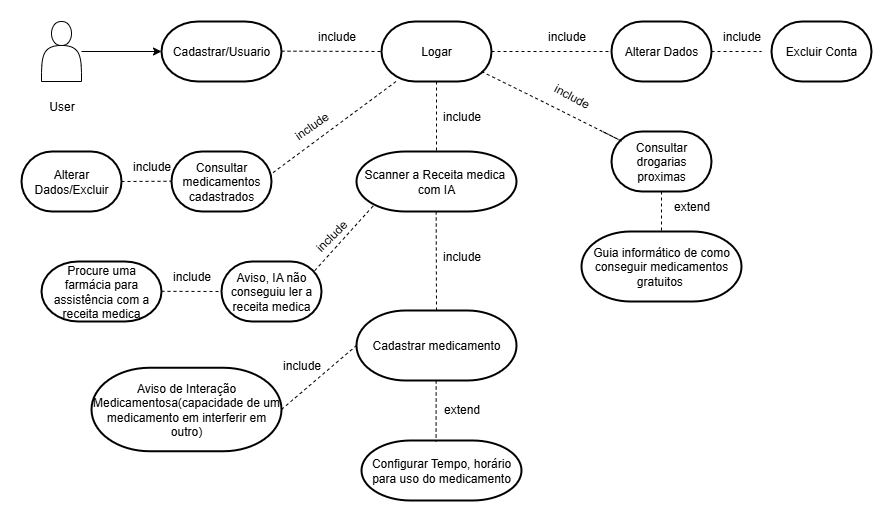

The diagram above was exported from draw.io. Its source (the exported page's mxGraphModel, read from the mxfile embedded in the PNG):
<mxGraphModel dx="1383" dy="815" grid="1" gridSize="10" guides="1" tooltips="1" connect="1" arrows="1" fold="1" page="1" pageScale="1" pageWidth="1169" pageHeight="827" math="0" shadow="0">
  <root>
    <mxCell id="0" />
    <mxCell id="1" parent="0" />
    <mxCell id="yHHFRRJ_wlV2Ph2R1ind-1" value="" style="shape=actor;whiteSpace=wrap;html=1;" parent="1" vertex="1">
      <mxGeometry x="60" y="90" width="40" height="60" as="geometry" />
    </mxCell>
    <mxCell id="yHHFRRJ_wlV2Ph2R1ind-3" value="Cadastrar/Usuario" style="strokeWidth=2;html=1;shape=mxgraph.flowchart.terminator;whiteSpace=wrap;" parent="1" vertex="1">
      <mxGeometry x="180" y="90" width="120" height="60" as="geometry" />
    </mxCell>
    <mxCell id="yHHFRRJ_wlV2Ph2R1ind-4" style="edgeStyle=orthogonalEdgeStyle;rounded=0;orthogonalLoop=1;jettySize=auto;html=1;entryX=0;entryY=0.5;entryDx=0;entryDy=0;entryPerimeter=0;" parent="1" source="yHHFRRJ_wlV2Ph2R1ind-1" target="yHHFRRJ_wlV2Ph2R1ind-3" edge="1">
      <mxGeometry relative="1" as="geometry" />
    </mxCell>
    <mxCell id="yHHFRRJ_wlV2Ph2R1ind-6" value="Logar" style="strokeWidth=2;html=1;shape=mxgraph.flowchart.terminator;whiteSpace=wrap;" parent="1" vertex="1">
      <mxGeometry x="400" y="90" width="110" height="60" as="geometry" />
    </mxCell>
    <mxCell id="yHHFRRJ_wlV2Ph2R1ind-7" value="Configurar Tempo, horário para uso do medicamento" style="strokeWidth=2;html=1;shape=mxgraph.flowchart.terminator;whiteSpace=wrap;" parent="1" vertex="1">
      <mxGeometry x="380" y="509" width="160" height="60" as="geometry" />
    </mxCell>
    <mxCell id="yHHFRRJ_wlV2Ph2R1ind-8" value="Cadastrar medicamento" style="strokeWidth=2;html=1;shape=mxgraph.flowchart.terminator;whiteSpace=wrap;" parent="1" vertex="1">
      <mxGeometry x="375" y="379" width="160" height="70" as="geometry" />
    </mxCell>
    <mxCell id="yHHFRRJ_wlV2Ph2R1ind-11" value="include" style="text;html=1;align=center;verticalAlign=middle;resizable=0;points=[];autosize=1;strokeColor=none;fillColor=none;" parent="1" vertex="1">
      <mxGeometry x="325" y="90" width="60" height="30" as="geometry" />
    </mxCell>
    <mxCell id="yHHFRRJ_wlV2Ph2R1ind-13" value="extend" style="text;html=1;align=center;verticalAlign=middle;resizable=0;points=[];autosize=1;strokeColor=none;fillColor=none;" parent="1" vertex="1">
      <mxGeometry x="450" y="463" width="60" height="30" as="geometry" />
    </mxCell>
    <mxCell id="yHHFRRJ_wlV2Ph2R1ind-14" value="Scanner a Receita medica&amp;nbsp; com IA" style="strokeWidth=2;html=1;shape=mxgraph.flowchart.terminator;whiteSpace=wrap;" parent="1" vertex="1">
      <mxGeometry x="375" y="220" width="160" height="60" as="geometry" />
    </mxCell>
    <mxCell id="yHHFRRJ_wlV2Ph2R1ind-15" value="Alterar Dados" style="strokeWidth=2;html=1;shape=mxgraph.flowchart.terminator;whiteSpace=wrap;" parent="1" vertex="1">
      <mxGeometry x="630" y="90" width="100" height="60" as="geometry" />
    </mxCell>
    <mxCell id="yHHFRRJ_wlV2Ph2R1ind-17" value="include" style="text;html=1;align=center;verticalAlign=middle;resizable=0;points=[];autosize=1;strokeColor=none;fillColor=none;" parent="1" vertex="1">
      <mxGeometry x="450" y="310" width="60" height="30" as="geometry" />
    </mxCell>
    <mxCell id="yHHFRRJ_wlV2Ph2R1ind-21" value="include" style="text;html=1;align=center;verticalAlign=middle;resizable=0;points=[];autosize=1;strokeColor=none;fillColor=none;" parent="1" vertex="1">
      <mxGeometry x="450" y="170" width="60" height="30" as="geometry" />
    </mxCell>
    <mxCell id="yHHFRRJ_wlV2Ph2R1ind-23" value="include" style="text;html=1;align=center;verticalAlign=middle;resizable=0;points=[];autosize=1;strokeColor=none;fillColor=none;" parent="1" vertex="1">
      <mxGeometry x="555" y="90" width="60" height="30" as="geometry" />
    </mxCell>
    <mxCell id="yHHFRRJ_wlV2Ph2R1ind-26" value="" style="endArrow=none;dashed=1;html=1;rounded=0;entryX=0;entryY=0.5;entryDx=0;entryDy=0;entryPerimeter=0;" parent="1" target="yHHFRRJ_wlV2Ph2R1ind-6" edge="1">
      <mxGeometry width="50" height="50" relative="1" as="geometry">
        <mxPoint x="300" y="119.66" as="sourcePoint" />
        <mxPoint x="360" y="119.66" as="targetPoint" />
      </mxGeometry>
    </mxCell>
    <mxCell id="yHHFRRJ_wlV2Ph2R1ind-27" value="" style="endArrow=none;dashed=1;html=1;rounded=0;entryX=0;entryY=0.5;entryDx=0;entryDy=0;entryPerimeter=0;" parent="1" target="yHHFRRJ_wlV2Ph2R1ind-15" edge="1">
      <mxGeometry width="50" height="50" relative="1" as="geometry">
        <mxPoint x="510" y="120" as="sourcePoint" />
        <mxPoint x="610" y="120.34" as="targetPoint" />
        <Array as="points">
          <mxPoint x="560" y="120" />
        </Array>
      </mxGeometry>
    </mxCell>
    <mxCell id="yHHFRRJ_wlV2Ph2R1ind-30" value="" style="endArrow=none;dashed=1;html=1;rounded=0;entryX=0.5;entryY=0;entryDx=0;entryDy=0;entryPerimeter=0;exitX=0.5;exitY=1;exitDx=0;exitDy=0;exitPerimeter=0;" parent="1" source="yHHFRRJ_wlV2Ph2R1ind-6" target="yHHFRRJ_wlV2Ph2R1ind-14" edge="1">
      <mxGeometry width="50" height="50" relative="1" as="geometry">
        <mxPoint x="395" y="184.66" as="sourcePoint" />
        <mxPoint x="495" y="185" as="targetPoint" />
      </mxGeometry>
    </mxCell>
    <mxCell id="yHHFRRJ_wlV2Ph2R1ind-33" value="" style="endArrow=none;dashed=1;html=1;rounded=0;exitX=0.5;exitY=1;exitDx=0;exitDy=0;exitPerimeter=0;entryX=0.466;entryY=0.016;entryDx=0;entryDy=0;entryPerimeter=0;" parent="1" target="yHHFRRJ_wlV2Ph2R1ind-7" edge="1">
      <mxGeometry width="50" height="50" relative="1" as="geometry">
        <mxPoint x="454.65999999999997" y="449" as="sourcePoint" />
        <mxPoint x="455" y="509" as="targetPoint" />
      </mxGeometry>
    </mxCell>
    <mxCell id="yHHFRRJ_wlV2Ph2R1ind-34" value="" style="endArrow=none;dashed=1;html=1;rounded=0;exitX=0.5;exitY=1;exitDx=0;exitDy=0;exitPerimeter=0;entryX=0.5;entryY=0;entryDx=0;entryDy=0;entryPerimeter=0;" parent="1" target="yHHFRRJ_wlV2Ph2R1ind-8" edge="1">
      <mxGeometry width="50" height="50" relative="1" as="geometry">
        <mxPoint x="454.65999999999997" y="280" as="sourcePoint" />
        <mxPoint x="455" y="330" as="targetPoint" />
      </mxGeometry>
    </mxCell>
    <mxCell id="yHHFRRJ_wlV2Ph2R1ind-36" value="User" style="text;html=1;align=center;verticalAlign=middle;resizable=0;points=[];autosize=1;strokeColor=none;fillColor=none;" parent="1" vertex="1">
      <mxGeometry x="55" y="160" width="50" height="30" as="geometry" />
    </mxCell>
    <mxCell id="yHHFRRJ_wlV2Ph2R1ind-37" value="Consultar drogarias proximas" style="strokeWidth=2;html=1;shape=mxgraph.flowchart.terminator;whiteSpace=wrap;" parent="1" vertex="1">
      <mxGeometry x="630" y="200" width="100" height="60" as="geometry" />
    </mxCell>
    <mxCell id="yHHFRRJ_wlV2Ph2R1ind-38" value="Guia informático de como conseguir medicamentos gratuitos&amp;nbsp;" style="strokeWidth=2;html=1;shape=mxgraph.flowchart.terminator;whiteSpace=wrap;" parent="1" vertex="1">
      <mxGeometry x="600" y="300" width="160" height="70" as="geometry" />
    </mxCell>
    <mxCell id="yHHFRRJ_wlV2Ph2R1ind-41" value="Aviso de Interação Medicamentosa(capacidade de um medicamento em interferir em outro)" style="strokeWidth=2;html=1;shape=mxgraph.flowchart.terminator;whiteSpace=wrap;" parent="1" vertex="1">
      <mxGeometry x="110" y="436.25" width="190" height="83.5" as="geometry" />
    </mxCell>
    <mxCell id="yHHFRRJ_wlV2Ph2R1ind-42" value="" style="endArrow=none;dashed=1;html=1;rounded=0;entryX=0;entryY=0.5;entryDx=0;entryDy=0;entryPerimeter=0;exitX=1;exitY=0.5;exitDx=0;exitDy=0;exitPerimeter=0;" parent="1" source="yHHFRRJ_wlV2Ph2R1ind-41" target="yHHFRRJ_wlV2Ph2R1ind-8" edge="1">
      <mxGeometry width="50" height="50" relative="1" as="geometry">
        <mxPoint x="310" y="413.5" as="sourcePoint" />
        <mxPoint x="370" y="414" as="targetPoint" />
      </mxGeometry>
    </mxCell>
    <mxCell id="yHHFRRJ_wlV2Ph2R1ind-43" value="" style="endArrow=none;dashed=1;html=1;rounded=0;exitX=0.909;exitY=0.833;exitDx=0;exitDy=0;exitPerimeter=0;" parent="1" source="yHHFRRJ_wlV2Ph2R1ind-6" edge="1">
      <mxGeometry width="50" height="50" relative="1" as="geometry">
        <mxPoint x="506.03999999999996" y="140.5" as="sourcePoint" />
        <mxPoint x="620" y="199.5" as="targetPoint" />
        <Array as="points">
          <mxPoint x="560" y="169.5" />
          <mxPoint x="620" y="199.5" />
          <mxPoint x="640" y="209.5" />
        </Array>
      </mxGeometry>
    </mxCell>
    <mxCell id="yHHFRRJ_wlV2Ph2R1ind-46" value="include" style="text;html=1;align=center;verticalAlign=middle;resizable=0;points=[];autosize=1;strokeColor=none;fillColor=none;rotation=28;" parent="1" vertex="1">
      <mxGeometry x="560" y="150" width="60" height="30" as="geometry" />
    </mxCell>
    <mxCell id="yHHFRRJ_wlV2Ph2R1ind-49" value="" style="endArrow=none;dashed=1;html=1;rounded=0;entryX=0.5;entryY=0;entryDx=0;entryDy=0;entryPerimeter=0;" parent="1" target="yHHFRRJ_wlV2Ph2R1ind-38" edge="1">
      <mxGeometry width="50" height="50" relative="1" as="geometry">
        <mxPoint x="680" y="260" as="sourcePoint" />
        <mxPoint x="680" y="290" as="targetPoint" />
      </mxGeometry>
    </mxCell>
    <mxCell id="yHHFRRJ_wlV2Ph2R1ind-50" value="extend" style="text;html=1;align=center;verticalAlign=middle;resizable=0;points=[];autosize=1;strokeColor=none;fillColor=none;" parent="1" vertex="1">
      <mxGeometry x="680" y="260" width="60" height="30" as="geometry" />
    </mxCell>
    <mxCell id="yHHFRRJ_wlV2Ph2R1ind-51" value="Excluir Conta" style="strokeWidth=2;html=1;shape=mxgraph.flowchart.terminator;whiteSpace=wrap;" parent="1" vertex="1">
      <mxGeometry x="790" y="90" width="100" height="60" as="geometry" />
    </mxCell>
    <mxCell id="yHHFRRJ_wlV2Ph2R1ind-52" value="" style="endArrow=none;dashed=1;html=1;rounded=0;" parent="1" edge="1">
      <mxGeometry width="50" height="50" relative="1" as="geometry">
        <mxPoint x="730" y="120" as="sourcePoint" />
        <mxPoint x="780" y="120" as="targetPoint" />
      </mxGeometry>
    </mxCell>
    <mxCell id="yHHFRRJ_wlV2Ph2R1ind-53" value="include" style="text;html=1;align=center;verticalAlign=middle;resizable=0;points=[];autosize=1;strokeColor=none;fillColor=none;" parent="1" vertex="1">
      <mxGeometry x="730" y="90" width="60" height="30" as="geometry" />
    </mxCell>
    <mxCell id="yHHFRRJ_wlV2Ph2R1ind-54" value="include" style="text;html=1;align=center;verticalAlign=middle;resizable=0;points=[];autosize=1;strokeColor=none;fillColor=none;rotation=0;" parent="1" vertex="1">
      <mxGeometry x="290" y="419" width="60" height="30" as="geometry" />
    </mxCell>
    <mxCell id="yHHFRRJ_wlV2Ph2R1ind-56" value="Consultar medicamentos cadastrados" style="strokeWidth=2;html=1;shape=mxgraph.flowchart.terminator;whiteSpace=wrap;" parent="1" vertex="1">
      <mxGeometry x="190" y="220" width="100" height="60" as="geometry" />
    </mxCell>
    <mxCell id="yHHFRRJ_wlV2Ph2R1ind-57" value="Alterar Dados/Excluir" style="strokeWidth=2;html=1;shape=mxgraph.flowchart.terminator;whiteSpace=wrap;" parent="1" vertex="1">
      <mxGeometry x="40" y="220" width="100" height="60" as="geometry" />
    </mxCell>
    <mxCell id="yHHFRRJ_wlV2Ph2R1ind-59" value="" style="endArrow=none;dashed=1;html=1;rounded=0;entryX=1.011;entryY=0.358;entryDx=0;entryDy=0;entryPerimeter=0;" parent="1" source="yHHFRRJ_wlV2Ph2R1ind-6" target="yHHFRRJ_wlV2Ph2R1ind-56" edge="1">
      <mxGeometry width="50" height="50" relative="1" as="geometry">
        <mxPoint x="330" y="200" as="sourcePoint" />
        <mxPoint x="330.34000000000003" y="299" as="targetPoint" />
      </mxGeometry>
    </mxCell>
    <mxCell id="yHHFRRJ_wlV2Ph2R1ind-61" value="" style="endArrow=none;dashed=1;html=1;rounded=0;entryX=0;entryY=0.5;entryDx=0;entryDy=0;entryPerimeter=0;" parent="1" edge="1">
      <mxGeometry width="50" height="50" relative="1" as="geometry">
        <mxPoint x="140" y="250" as="sourcePoint" />
        <mxPoint x="190" y="249.75000000000003" as="targetPoint" />
      </mxGeometry>
    </mxCell>
    <mxCell id="yHHFRRJ_wlV2Ph2R1ind-63" value="include" style="text;html=1;align=center;verticalAlign=middle;resizable=0;points=[];autosize=1;strokeColor=none;fillColor=none;" parent="1" vertex="1">
      <mxGeometry x="140" y="220" width="60" height="30" as="geometry" />
    </mxCell>
    <mxCell id="yHHFRRJ_wlV2Ph2R1ind-64" value="include" style="text;html=1;align=center;verticalAlign=middle;resizable=0;points=[];autosize=1;strokeColor=none;fillColor=none;rotation=-35;" parent="1" vertex="1">
      <mxGeometry x="300" y="180" width="60" height="30" as="geometry" />
    </mxCell>
    <mxCell id="yHHFRRJ_wlV2Ph2R1ind-65" value="Aviso, IA não conseguiu ler a receita medica" style="strokeWidth=2;html=1;shape=mxgraph.flowchart.terminator;whiteSpace=wrap;" parent="1" vertex="1">
      <mxGeometry x="240" y="330" width="100" height="60" as="geometry" />
    </mxCell>
    <mxCell id="yHHFRRJ_wlV2Ph2R1ind-67" value="Procure uma farmácia para assistência com a receita medica" style="strokeWidth=2;html=1;shape=mxgraph.flowchart.terminator;whiteSpace=wrap;" parent="1" vertex="1">
      <mxGeometry x="60" y="330" width="120" height="60" as="geometry" />
    </mxCell>
    <mxCell id="yHHFRRJ_wlV2Ph2R1ind-68" value="include" style="text;html=1;align=center;verticalAlign=middle;resizable=0;points=[];autosize=1;strokeColor=none;fillColor=none;" parent="1" vertex="1">
      <mxGeometry x="180" y="330" width="60" height="30" as="geometry" />
    </mxCell>
    <mxCell id="yHHFRRJ_wlV2Ph2R1ind-69" value="include" style="text;html=1;align=center;verticalAlign=middle;resizable=0;points=[];autosize=1;strokeColor=none;fillColor=none;rotation=-45;" parent="1" vertex="1">
      <mxGeometry x="320" y="290" width="60" height="30" as="geometry" />
    </mxCell>
    <mxCell id="yHHFRRJ_wlV2Ph2R1ind-70" value="" style="endArrow=none;dashed=1;html=1;rounded=0;entryX=0.11;entryY=0.89;entryDx=0;entryDy=0;entryPerimeter=0;exitX=0.932;exitY=0.153;exitDx=0;exitDy=0;exitPerimeter=0;" parent="1" source="yHHFRRJ_wlV2Ph2R1ind-65" target="yHHFRRJ_wlV2Ph2R1ind-14" edge="1">
      <mxGeometry width="50" height="50" relative="1" as="geometry">
        <mxPoint x="320" y="289.85" as="sourcePoint" />
        <mxPoint x="370" y="289.6" as="targetPoint" />
      </mxGeometry>
    </mxCell>
    <mxCell id="yHHFRRJ_wlV2Ph2R1ind-71" value="" style="endArrow=none;dashed=1;html=1;rounded=0;entryX=0;entryY=0.5;entryDx=0;entryDy=0;entryPerimeter=0;" parent="1" target="yHHFRRJ_wlV2Ph2R1ind-65" edge="1">
      <mxGeometry width="50" height="50" relative="1" as="geometry">
        <mxPoint x="180" y="359.83" as="sourcePoint" />
        <mxPoint x="230" y="359.58" as="targetPoint" />
      </mxGeometry>
    </mxCell>
  </root>
</mxGraphModel>